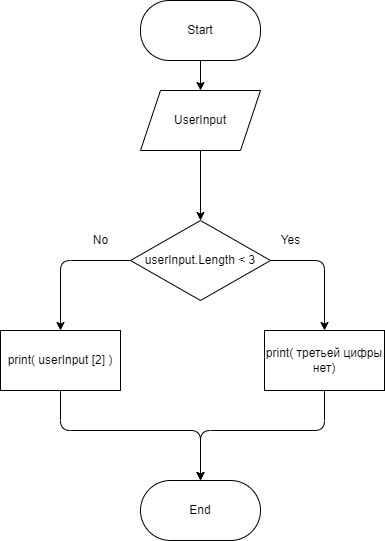

The diagram above was exported from draw.io. Its source (the exported page's mxGraphModel, read from the mxfile embedded in the PNG):
<mxGraphModel dx="1040" dy="534" grid="1" gridSize="10" guides="1" tooltips="1" connect="1" arrows="1" fold="1" page="1" pageScale="1" pageWidth="827" pageHeight="1169" math="0" shadow="0">
  <root>
    <mxCell id="0" />
    <mxCell id="1" parent="0" />
    <mxCell id="4" style="edgeStyle=none;html=1;exitX=0.5;exitY=1;exitDx=0;exitDy=0;entryX=0.5;entryY=0;entryDx=0;entryDy=0;" parent="1" source="2" target="3" edge="1">
      <mxGeometry relative="1" as="geometry" />
    </mxCell>
    <mxCell id="2" value="Start" style="rounded=1;whiteSpace=wrap;html=1;arcSize=48;" parent="1" vertex="1">
      <mxGeometry x="230" y="180" width="120" height="60" as="geometry" />
    </mxCell>
    <mxCell id="6" value="" style="edgeStyle=none;html=1;" parent="1" source="3" target="5" edge="1">
      <mxGeometry relative="1" as="geometry" />
    </mxCell>
    <mxCell id="3" value="UserInput" style="shape=parallelogram;perimeter=parallelogramPerimeter;whiteSpace=wrap;html=1;fixedSize=1;" parent="1" vertex="1">
      <mxGeometry x="230" y="270" width="120" height="60" as="geometry" />
    </mxCell>
    <mxCell id="8" value="" style="edgeStyle=none;html=1;exitX=0;exitY=0.5;exitDx=0;exitDy=0;" parent="1" source="5" target="7" edge="1">
      <mxGeometry relative="1" as="geometry">
        <Array as="points">
          <mxPoint x="150" y="440" />
        </Array>
      </mxGeometry>
    </mxCell>
    <mxCell id="10" style="edgeStyle=none;html=1;exitX=1;exitY=0.5;exitDx=0;exitDy=0;entryX=0.5;entryY=0;entryDx=0;entryDy=0;" parent="1" source="5" target="9" edge="1">
      <mxGeometry relative="1" as="geometry">
        <Array as="points">
          <mxPoint x="414" y="440" />
        </Array>
      </mxGeometry>
    </mxCell>
    <mxCell id="5" value="userInput.Length &amp;lt; 3" style="rhombus;whiteSpace=wrap;html=1;" parent="1" vertex="1">
      <mxGeometry x="220" y="400" width="140" height="80" as="geometry" />
    </mxCell>
    <mxCell id="13" style="edgeStyle=none;html=1;exitX=0.5;exitY=1;exitDx=0;exitDy=0;" parent="1" source="7" edge="1">
      <mxGeometry relative="1" as="geometry">
        <mxPoint x="290" y="660" as="targetPoint" />
        <Array as="points">
          <mxPoint x="150" y="610" />
          <mxPoint x="290" y="610" />
        </Array>
      </mxGeometry>
    </mxCell>
    <mxCell id="7" value="print( userInput [2] )" style="whiteSpace=wrap;html=1;" parent="1" vertex="1">
      <mxGeometry x="90" y="510" width="120" height="60" as="geometry" />
    </mxCell>
    <mxCell id="12" style="edgeStyle=none;html=1;exitX=0.5;exitY=1;exitDx=0;exitDy=0;entryX=0.5;entryY=0;entryDx=0;entryDy=0;" parent="1" source="9" target="11" edge="1">
      <mxGeometry relative="1" as="geometry">
        <Array as="points">
          <mxPoint x="414" y="610" />
          <mxPoint x="290" y="610" />
        </Array>
      </mxGeometry>
    </mxCell>
    <mxCell id="9" value="print( третьей цифры нет)" style="rounded=0;whiteSpace=wrap;html=1;" parent="1" vertex="1">
      <mxGeometry x="354" y="510" width="120" height="60" as="geometry" />
    </mxCell>
    <mxCell id="11" value="End" style="rounded=1;whiteSpace=wrap;html=1;arcSize=50;" parent="1" vertex="1">
      <mxGeometry x="230" y="660" width="120" height="60" as="geometry" />
    </mxCell>
    <mxCell id="14" value="Yes" style="text;html=1;align=center;verticalAlign=middle;resizable=0;points=[];autosize=1;strokeColor=none;fillColor=none;" parent="1" vertex="1">
      <mxGeometry x="360" y="410" width="40" height="20" as="geometry" />
    </mxCell>
    <mxCell id="15" value="No" style="text;html=1;align=center;verticalAlign=middle;resizable=0;points=[];autosize=1;strokeColor=none;fillColor=none;" parent="1" vertex="1">
      <mxGeometry x="175" y="410" width="30" height="20" as="geometry" />
    </mxCell>
  </root>
</mxGraphModel>